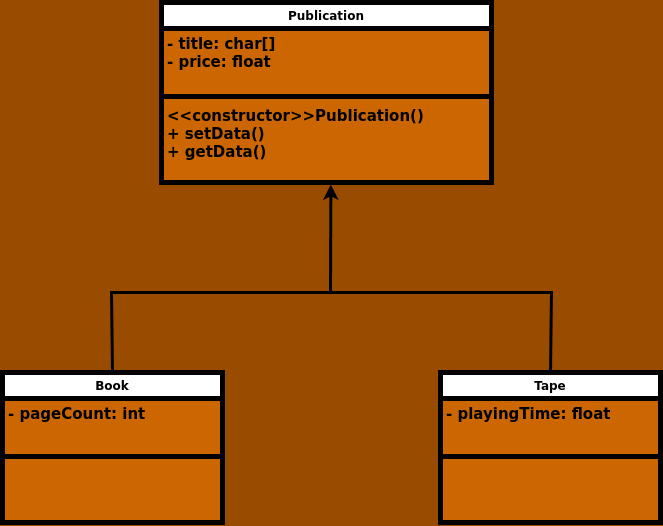

The diagram above was exported from draw.io. Its source (the exported page's mxGraphModel, read from the mxfile embedded in the PNG):
<mxGraphModel dx="1262" dy="820" grid="1" gridSize="10" guides="1" tooltips="1" connect="1" arrows="1" fold="1" page="1" pageScale="1" pageWidth="1169" pageHeight="827" background="#994C00" math="0" shadow="0">
  <root>
    <mxCell id="0" />
    <mxCell id="1" parent="0" />
    <mxCell id="CaPYCVL_c0tDYkiFNutb-1" value="Publication" style="swimlane;fontStyle=1;align=center;verticalAlign=top;childLayout=stackLayout;horizontal=1;startSize=26;horizontalStack=0;resizeParent=1;resizeParentMax=0;resizeLast=0;collapsible=1;marginBottom=0;whiteSpace=wrap;html=1;strokeWidth=5;swimlaneFillColor=#CC6600;" parent="1" vertex="1">
      <mxGeometry x="410" y="110" width="330" height="180" as="geometry" />
    </mxCell>
    <mxCell id="CaPYCVL_c0tDYkiFNutb-2" value="&lt;span style=&quot;font-size: 15px;&quot;&gt;&lt;b&gt;- title: char[]&lt;/b&gt;&lt;/span&gt;&lt;div&gt;&lt;span style=&quot;font-size: 15px;&quot;&gt;&lt;b&gt;- price: float&lt;/b&gt;&lt;/span&gt;&lt;/div&gt;" style="text;strokeColor=none;fillColor=none;align=left;verticalAlign=top;spacingLeft=4;spacingRight=4;overflow=hidden;rotatable=0;points=[[0,0.5],[1,0.5]];portConstraint=eastwest;whiteSpace=wrap;html=1;" parent="CaPYCVL_c0tDYkiFNutb-1" vertex="1">
      <mxGeometry y="26" width="330" height="64" as="geometry" />
    </mxCell>
    <mxCell id="CaPYCVL_c0tDYkiFNutb-3" value="" style="line;strokeWidth=5;fillColor=none;align=left;verticalAlign=middle;spacingTop=-1;spacingLeft=3;spacingRight=3;rotatable=0;labelPosition=right;points=[];portConstraint=eastwest;strokeColor=inherit;" parent="CaPYCVL_c0tDYkiFNutb-1" vertex="1">
      <mxGeometry y="90" width="330" height="8" as="geometry" />
    </mxCell>
    <mxCell id="CaPYCVL_c0tDYkiFNutb-4" value="&lt;div style=&quot;font-size: 15px;&quot;&gt;&lt;div&gt;&lt;b&gt;&amp;lt;&amp;lt;constructor&amp;gt;&amp;gt;Publication()&lt;/b&gt;&lt;/div&gt;&lt;div&gt;&lt;b&gt;+ setData()&lt;/b&gt;&lt;/div&gt;&lt;div&gt;&lt;b&gt;+ getData()&lt;/b&gt;&lt;/div&gt;&lt;/div&gt;" style="text;strokeColor=none;fillColor=none;align=left;verticalAlign=top;spacingLeft=4;spacingRight=4;overflow=hidden;rotatable=0;points=[[0,0.5],[1,0.5]];portConstraint=eastwest;whiteSpace=wrap;html=1;" parent="CaPYCVL_c0tDYkiFNutb-1" vertex="1">
      <mxGeometry y="98" width="330" height="82" as="geometry" />
    </mxCell>
    <mxCell id="9GxRAQe--x8xThQDu8fO-2" value="Book" style="swimlane;fontStyle=1;align=center;verticalAlign=top;childLayout=stackLayout;horizontal=1;startSize=26;horizontalStack=0;resizeParent=1;resizeParentMax=0;resizeLast=0;collapsible=1;marginBottom=0;whiteSpace=wrap;html=1;strokeWidth=5;swimlaneFillColor=#CC6600;" vertex="1" parent="1">
      <mxGeometry x="251" y="480" width="220" height="150" as="geometry" />
    </mxCell>
    <mxCell id="9GxRAQe--x8xThQDu8fO-3" value="&lt;span style=&quot;font-size: 15px;&quot;&gt;&lt;b&gt;- pageCount: int&lt;/b&gt;&lt;/span&gt;" style="text;strokeColor=none;fillColor=none;align=left;verticalAlign=top;spacingLeft=4;spacingRight=4;overflow=hidden;rotatable=0;points=[[0,0.5],[1,0.5]];portConstraint=eastwest;whiteSpace=wrap;html=1;" vertex="1" parent="9GxRAQe--x8xThQDu8fO-2">
      <mxGeometry y="26" width="220" height="54" as="geometry" />
    </mxCell>
    <mxCell id="9GxRAQe--x8xThQDu8fO-4" value="" style="line;strokeWidth=5;fillColor=none;align=left;verticalAlign=middle;spacingTop=-1;spacingLeft=3;spacingRight=3;rotatable=0;labelPosition=right;points=[];portConstraint=eastwest;strokeColor=inherit;" vertex="1" parent="9GxRAQe--x8xThQDu8fO-2">
      <mxGeometry y="80" width="220" height="8" as="geometry" />
    </mxCell>
    <mxCell id="9GxRAQe--x8xThQDu8fO-5" value="&lt;div style=&quot;font-size: 15px;&quot;&gt;&lt;div&gt;&lt;b&gt;&amp;nbsp;&lt;/b&gt;&lt;/div&gt;&lt;/div&gt;" style="text;strokeColor=none;fillColor=none;align=left;verticalAlign=top;spacingLeft=4;spacingRight=4;overflow=hidden;rotatable=0;points=[[0,0.5],[1,0.5]];portConstraint=eastwest;whiteSpace=wrap;html=1;" vertex="1" parent="9GxRAQe--x8xThQDu8fO-2">
      <mxGeometry y="88" width="220" height="62" as="geometry" />
    </mxCell>
    <mxCell id="9GxRAQe--x8xThQDu8fO-6" value="Tape" style="swimlane;fontStyle=1;align=center;verticalAlign=top;childLayout=stackLayout;horizontal=1;startSize=26;horizontalStack=0;resizeParent=1;resizeParentMax=0;resizeLast=0;collapsible=1;marginBottom=0;whiteSpace=wrap;html=1;strokeWidth=5;swimlaneFillColor=#CC6600;" vertex="1" parent="1">
      <mxGeometry x="689" y="480" width="220" height="150" as="geometry" />
    </mxCell>
    <mxCell id="9GxRAQe--x8xThQDu8fO-7" value="&lt;span style=&quot;font-size: 15px;&quot;&gt;&lt;b&gt;- playingTime: float&lt;/b&gt;&lt;/span&gt;" style="text;strokeColor=none;fillColor=none;align=left;verticalAlign=top;spacingLeft=4;spacingRight=4;overflow=hidden;rotatable=0;points=[[0,0.5],[1,0.5]];portConstraint=eastwest;whiteSpace=wrap;html=1;" vertex="1" parent="9GxRAQe--x8xThQDu8fO-6">
      <mxGeometry y="26" width="220" height="54" as="geometry" />
    </mxCell>
    <mxCell id="9GxRAQe--x8xThQDu8fO-8" value="" style="line;strokeWidth=5;fillColor=none;align=left;verticalAlign=middle;spacingTop=-1;spacingLeft=3;spacingRight=3;rotatable=0;labelPosition=right;points=[];portConstraint=eastwest;strokeColor=inherit;" vertex="1" parent="9GxRAQe--x8xThQDu8fO-6">
      <mxGeometry y="80" width="220" height="8" as="geometry" />
    </mxCell>
    <mxCell id="9GxRAQe--x8xThQDu8fO-9" value="&lt;div style=&quot;font-size: 15px;&quot;&gt;&lt;div&gt;&lt;b&gt;&amp;nbsp;&lt;/b&gt;&lt;/div&gt;&lt;/div&gt;" style="text;strokeColor=none;fillColor=none;align=left;verticalAlign=top;spacingLeft=4;spacingRight=4;overflow=hidden;rotatable=0;points=[[0,0.5],[1,0.5]];portConstraint=eastwest;whiteSpace=wrap;html=1;" vertex="1" parent="9GxRAQe--x8xThQDu8fO-6">
      <mxGeometry y="88" width="220" height="62" as="geometry" />
    </mxCell>
    <mxCell id="9GxRAQe--x8xThQDu8fO-10" value="" style="endArrow=classic;html=1;rounded=0;entryX=0.479;entryY=0.99;entryDx=0;entryDy=0;entryPerimeter=0;strokeWidth=3;" edge="1" parent="1">
      <mxGeometry width="50" height="50" relative="1" as="geometry">
        <mxPoint x="579" y="400" as="sourcePoint" />
        <mxPoint x="579.38" y="291.88" as="targetPoint" />
      </mxGeometry>
    </mxCell>
    <mxCell id="9GxRAQe--x8xThQDu8fO-11" value="" style="endArrow=none;html=1;rounded=0;strokeWidth=3;entryX=0.5;entryY=0;entryDx=0;entryDy=0;exitX=0.5;exitY=0;exitDx=0;exitDy=0;" edge="1" parent="1" source="9GxRAQe--x8xThQDu8fO-2" target="9GxRAQe--x8xThQDu8fO-6">
      <mxGeometry width="50" height="50" relative="1" as="geometry">
        <mxPoint x="384" y="400" as="sourcePoint" />
        <mxPoint x="784" y="400" as="targetPoint" />
        <Array as="points">
          <mxPoint x="360" y="400" />
          <mxPoint x="800" y="400" />
        </Array>
      </mxGeometry>
    </mxCell>
  </root>
</mxGraphModel>